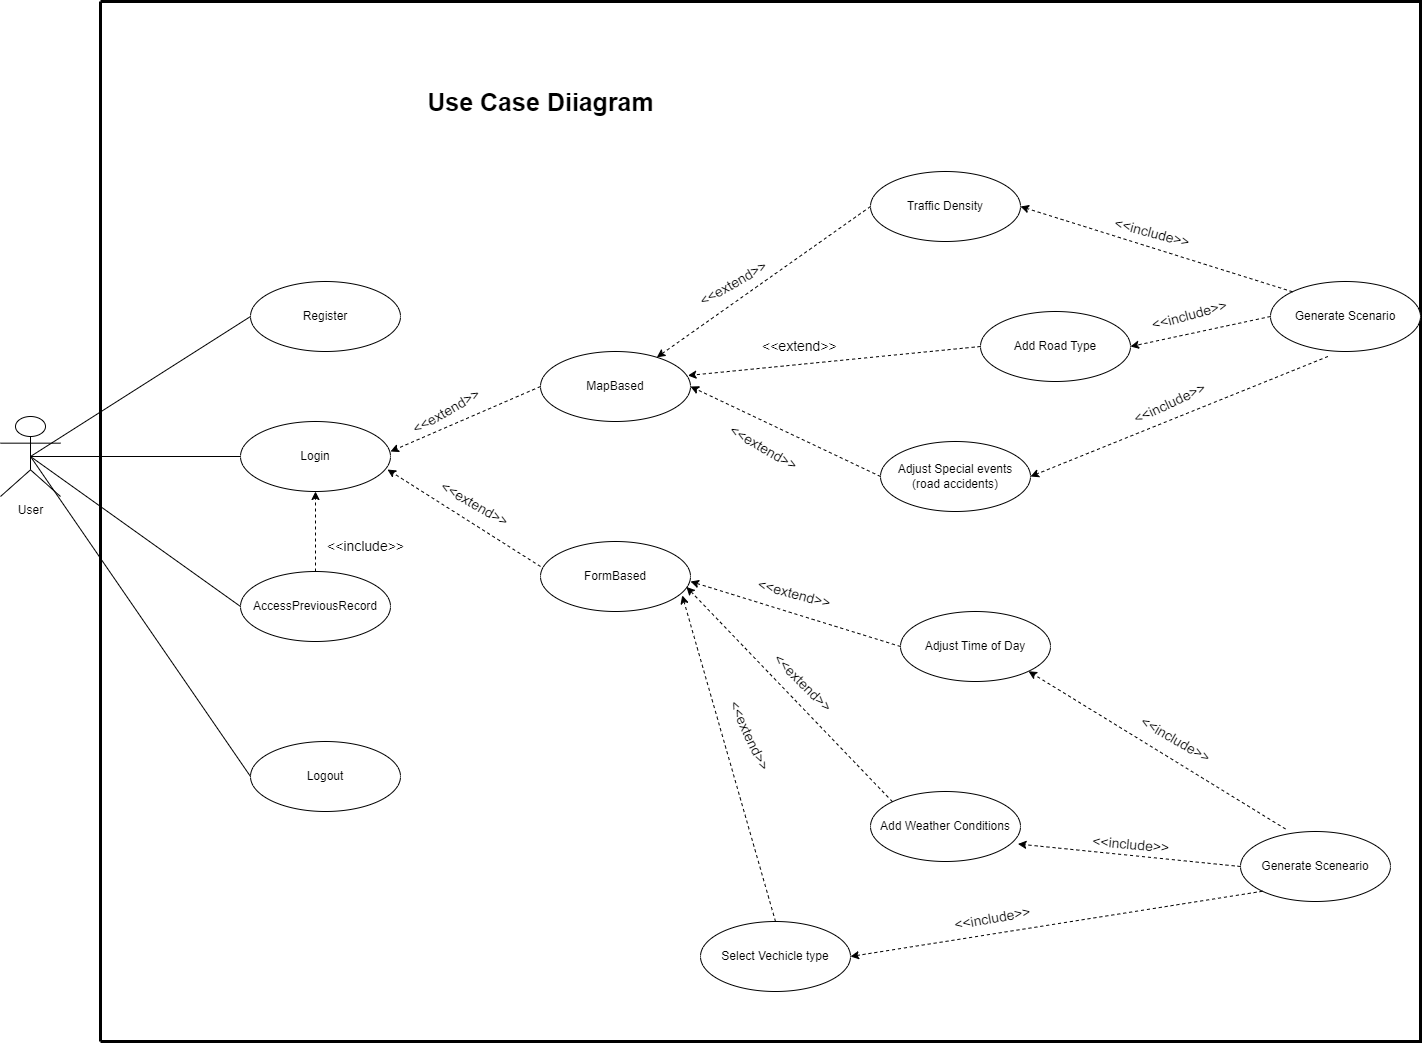

The diagram above was exported from draw.io. Its source (the exported page's mxGraphModel, read from the mxfile embedded in the PNG):
<mxGraphModel dx="1985" dy="1565" grid="1" gridSize="10" guides="1" tooltips="1" connect="1" arrows="1" fold="1" page="0" pageScale="1" pageWidth="850" pageHeight="1100" math="0" shadow="0">
  <root>
    <mxCell id="0" />
    <mxCell id="1" parent="0" />
    <mxCell id="ZIWhzgIotkqJ4GeGgNH0-1" value="User" style="shape=umlActor;verticalLabelPosition=bottom;verticalAlign=top;html=1;outlineConnect=0;" parent="1" vertex="1">
      <mxGeometry x="140" y="215" width="60" height="80" as="geometry" />
    </mxCell>
    <mxCell id="ZIWhzgIotkqJ4GeGgNH0-2" value="Login" style="ellipse;whiteSpace=wrap;html=1;" parent="1" vertex="1">
      <mxGeometry x="380" y="220" width="150" height="70" as="geometry" />
    </mxCell>
    <mxCell id="ZIWhzgIotkqJ4GeGgNH0-3" value="Logout" style="ellipse;whiteSpace=wrap;html=1;" parent="1" vertex="1">
      <mxGeometry x="390" y="540" width="150" height="70" as="geometry" />
    </mxCell>
    <mxCell id="ZIWhzgIotkqJ4GeGgNH0-4" value="Adjust Time of Day" style="ellipse;whiteSpace=wrap;html=1;" parent="1" vertex="1">
      <mxGeometry x="1040" y="410" width="150" height="70" as="geometry" />
    </mxCell>
    <mxCell id="ZIWhzgIotkqJ4GeGgNH0-5" value="FormBased" style="ellipse;whiteSpace=wrap;html=1;" parent="1" vertex="1">
      <mxGeometry x="680" y="340" width="150" height="70" as="geometry" />
    </mxCell>
    <mxCell id="ZIWhzgIotkqJ4GeGgNH0-6" value="MapBased" style="ellipse;whiteSpace=wrap;html=1;" parent="1" vertex="1">
      <mxGeometry x="680" y="150" width="150" height="70" as="geometry" />
    </mxCell>
    <mxCell id="ZIWhzgIotkqJ4GeGgNH0-7" value="Register" style="ellipse;whiteSpace=wrap;html=1;" parent="1" vertex="1">
      <mxGeometry x="390" y="80" width="150" height="70" as="geometry" />
    </mxCell>
    <mxCell id="ZIWhzgIotkqJ4GeGgNH0-8" value="AccessPreviousRecord" style="ellipse;whiteSpace=wrap;html=1;" parent="1" vertex="1">
      <mxGeometry x="380" y="370" width="150" height="70" as="geometry" />
    </mxCell>
    <mxCell id="ZIWhzgIotkqJ4GeGgNH0-10" value="" style="endArrow=classic;dashed=1;html=1;rounded=0;exitX=0;exitY=0.5;exitDx=0;exitDy=0;startArrow=none;startFill=0;endFill=1;" parent="1" source="xctrxGqShikkJsWvaKnF-5" target="ZIWhzgIotkqJ4GeGgNH0-6" edge="1">
      <mxGeometry width="50" height="50" relative="1" as="geometry">
        <mxPoint x="860" y="265" as="sourcePoint" />
        <mxPoint x="833" y="194" as="targetPoint" />
      </mxGeometry>
    </mxCell>
    <mxCell id="ZIWhzgIotkqJ4GeGgNH0-11" value="" style="endArrow=classic;dashed=1;html=1;rounded=0;exitX=0;exitY=0.5;exitDx=0;exitDy=0;endFill=1;" parent="1" source="ZIWhzgIotkqJ4GeGgNH0-4" edge="1">
      <mxGeometry width="50" height="50" relative="1" as="geometry">
        <mxPoint x="921" y="375" as="sourcePoint" />
        <mxPoint x="830" y="380" as="targetPoint" />
      </mxGeometry>
    </mxCell>
    <mxCell id="ZIWhzgIotkqJ4GeGgNH0-12" value="" style="endArrow=classic;dashed=1;html=1;rounded=0;exitX=0;exitY=0.357;exitDx=0;exitDy=0;exitPerimeter=0;entryX=0.98;entryY=0.686;entryDx=0;entryDy=0;entryPerimeter=0;startArrow=none;startFill=0;endFill=1;" parent="1" source="ZIWhzgIotkqJ4GeGgNH0-5" target="ZIWhzgIotkqJ4GeGgNH0-2" edge="1">
      <mxGeometry width="50" height="50" relative="1" as="geometry">
        <mxPoint x="684" y="359" as="sourcePoint" />
        <mxPoint x="570" y="310" as="targetPoint" />
      </mxGeometry>
    </mxCell>
    <mxCell id="ZIWhzgIotkqJ4GeGgNH0-13" value="" style="endArrow=classic;dashed=1;html=1;rounded=0;exitX=0;exitY=0.5;exitDx=0;exitDy=0;startArrow=none;startFill=0;endFill=1;" parent="1" source="ZIWhzgIotkqJ4GeGgNH0-6" edge="1">
      <mxGeometry width="50" height="50" relative="1" as="geometry">
        <mxPoint x="644" y="299.5" as="sourcePoint" />
        <mxPoint x="530" y="250" as="targetPoint" />
      </mxGeometry>
    </mxCell>
    <mxCell id="ZIWhzgIotkqJ4GeGgNH0-14" value="" style="endArrow=none;html=1;rounded=0;entryX=0.5;entryY=0.5;entryDx=0;entryDy=0;entryPerimeter=0;exitX=0;exitY=0.5;exitDx=0;exitDy=0;" parent="1" source="ZIWhzgIotkqJ4GeGgNH0-7" target="ZIWhzgIotkqJ4GeGgNH0-1" edge="1">
      <mxGeometry width="50" height="50" relative="1" as="geometry">
        <mxPoint x="700" y="420" as="sourcePoint" />
        <mxPoint x="750" y="370" as="targetPoint" />
      </mxGeometry>
    </mxCell>
    <mxCell id="ZIWhzgIotkqJ4GeGgNH0-15" value="" style="endArrow=none;html=1;rounded=0;exitX=0;exitY=0.5;exitDx=0;exitDy=0;" parent="1" source="ZIWhzgIotkqJ4GeGgNH0-2" edge="1">
      <mxGeometry width="50" height="50" relative="1" as="geometry">
        <mxPoint x="430" y="115" as="sourcePoint" />
        <mxPoint x="170" y="255" as="targetPoint" />
      </mxGeometry>
    </mxCell>
    <mxCell id="ZIWhzgIotkqJ4GeGgNH0-16" value="" style="endArrow=none;html=1;rounded=0;exitX=0;exitY=0.5;exitDx=0;exitDy=0;" parent="1" source="ZIWhzgIotkqJ4GeGgNH0-8" edge="1">
      <mxGeometry width="50" height="50" relative="1" as="geometry">
        <mxPoint x="410" y="135" as="sourcePoint" />
        <mxPoint x="170" y="255" as="targetPoint" />
      </mxGeometry>
    </mxCell>
    <mxCell id="ZIWhzgIotkqJ4GeGgNH0-17" value="" style="endArrow=none;html=1;rounded=0;entryX=0.5;entryY=0.5;entryDx=0;entryDy=0;entryPerimeter=0;exitX=0;exitY=0.5;exitDx=0;exitDy=0;" parent="1" source="ZIWhzgIotkqJ4GeGgNH0-3" target="ZIWhzgIotkqJ4GeGgNH0-1" edge="1">
      <mxGeometry width="50" height="50" relative="1" as="geometry">
        <mxPoint x="320" y="380" as="sourcePoint" />
        <mxPoint x="100" y="520" as="targetPoint" />
      </mxGeometry>
    </mxCell>
    <mxCell id="ZIWhzgIotkqJ4GeGgNH0-18" value="" style="endArrow=classic;dashed=1;html=1;rounded=0;exitX=0.5;exitY=0;exitDx=0;exitDy=0;entryX=0.5;entryY=1;entryDx=0;entryDy=0;startArrow=none;startFill=0;endFill=1;" parent="1" source="ZIWhzgIotkqJ4GeGgNH0-8" target="ZIWhzgIotkqJ4GeGgNH0-2" edge="1">
      <mxGeometry width="50" height="50" relative="1" as="geometry">
        <mxPoint x="603" y="387" as="sourcePoint" />
        <mxPoint x="450" y="290" as="targetPoint" />
      </mxGeometry>
    </mxCell>
    <mxCell id="ZIWhzgIotkqJ4GeGgNH0-20" value="&lt;font style=&quot;font-size: 14px;&quot;&gt;&amp;lt;&amp;lt;include&amp;gt;&amp;gt;&lt;/font&gt;" style="text;html=1;align=center;verticalAlign=middle;resizable=0;points=[];autosize=1;strokeColor=none;fillColor=none;" parent="1" vertex="1">
      <mxGeometry x="455" y="330" width="100" height="30" as="geometry" />
    </mxCell>
    <mxCell id="ZIWhzgIotkqJ4GeGgNH0-21" value="&lt;span style=&quot;color: rgb(0, 0, 0); font-family: Helvetica; font-size: 14px; font-style: normal; font-variant-ligatures: normal; font-variant-caps: normal; font-weight: 400; letter-spacing: normal; orphans: 2; text-align: center; text-indent: 0px; text-transform: none; widows: 2; word-spacing: 0px; -webkit-text-stroke-width: 0px; background-color: rgb(255, 255, 255); text-decoration-thickness: initial; text-decoration-style: initial; text-decoration-color: initial; float: none; display: inline !important;&quot;&gt;&amp;lt;&amp;lt;extend&amp;gt;&amp;gt;&lt;/span&gt;" style="text;whiteSpace=wrap;html=1;rotation=30;" parent="1" vertex="1">
      <mxGeometry x="570" y="295" width="110" height="40" as="geometry" />
    </mxCell>
    <mxCell id="ZIWhzgIotkqJ4GeGgNH0-22" value="&#10;&lt;span style=&quot;color: rgb(0, 0, 0); font-family: Helvetica; font-size: 14px; font-style: normal; font-variant-ligatures: normal; font-variant-caps: normal; font-weight: 400; letter-spacing: normal; orphans: 2; text-align: center; text-indent: 0px; text-transform: none; widows: 2; word-spacing: 0px; -webkit-text-stroke-width: 0px; background-color: rgb(255, 255, 255); text-decoration-thickness: initial; text-decoration-style: initial; text-decoration-color: initial; float: none; display: inline !important;&quot;&gt;&amp;lt;&amp;lt;extend&amp;gt;&amp;gt;&lt;/span&gt;&#10;&#10;" style="text;whiteSpace=wrap;html=1;rotation=-30;" parent="1" vertex="1">
      <mxGeometry x="540" y="175" width="110" height="40" as="geometry" />
    </mxCell>
    <mxCell id="ZIWhzgIotkqJ4GeGgNH0-24" value="&lt;span style=&quot;color: rgb(0, 0, 0); font-family: Helvetica; font-size: 14px; font-style: normal; font-variant-ligatures: normal; font-variant-caps: normal; font-weight: 400; letter-spacing: normal; orphans: 2; text-align: center; text-indent: 0px; text-transform: none; widows: 2; word-spacing: 0px; -webkit-text-stroke-width: 0px; background-color: rgb(255, 255, 255); text-decoration-thickness: initial; text-decoration-style: initial; text-decoration-color: initial; float: none; display: inline !important;&quot;&gt;&amp;lt;&amp;lt;extend&amp;gt;&amp;gt;&lt;/span&gt;" style="text;whiteSpace=wrap;html=1;rotation=65;" parent="1" vertex="1">
      <mxGeometry x="830" y="520" width="100" height="60" as="geometry" />
    </mxCell>
    <mxCell id="ZIWhzgIotkqJ4GeGgNH0-31" value="" style="endArrow=none;html=1;rounded=0;strokeWidth=3;" parent="1" edge="1">
      <mxGeometry width="50" height="50" relative="1" as="geometry">
        <mxPoint x="240" y="840" as="sourcePoint" />
        <mxPoint x="240" y="-200" as="targetPoint" />
        <Array as="points">
          <mxPoint x="1560" y="840" />
          <mxPoint x="1560" y="-200" />
          <mxPoint x="1080" y="-200" />
        </Array>
      </mxGeometry>
    </mxCell>
    <mxCell id="ZIWhzgIotkqJ4GeGgNH0-32" value="" style="endArrow=none;html=1;rounded=0;endSize=6;strokeWidth=3;" parent="1" edge="1">
      <mxGeometry width="50" height="50" relative="1" as="geometry">
        <mxPoint x="240" y="840" as="sourcePoint" />
        <mxPoint x="240" y="-200" as="targetPoint" />
      </mxGeometry>
    </mxCell>
    <mxCell id="ZIWhzgIotkqJ4GeGgNH0-33" value="&lt;font size=&quot;1&quot; style=&quot;&quot;&gt;&lt;b style=&quot;font-size: 25px;&quot;&gt;Use Case Diiagram&lt;/b&gt;&lt;/font&gt;" style="text;html=1;align=center;verticalAlign=middle;resizable=0;points=[];autosize=1;strokeColor=none;fillColor=none;" parent="1" vertex="1">
      <mxGeometry x="555" y="-120" width="250" height="40" as="geometry" />
    </mxCell>
    <mxCell id="xctrxGqShikkJsWvaKnF-2" value="Adjust Special events&lt;br&gt;(road accidents)" style="ellipse;whiteSpace=wrap;html=1;" vertex="1" parent="1">
      <mxGeometry x="1020" y="240" width="150" height="70" as="geometry" />
    </mxCell>
    <mxCell id="xctrxGqShikkJsWvaKnF-3" value="Select Vechicle type" style="ellipse;whiteSpace=wrap;html=1;" vertex="1" parent="1">
      <mxGeometry x="840" y="720" width="150" height="70" as="geometry" />
    </mxCell>
    <mxCell id="xctrxGqShikkJsWvaKnF-4" value="Add Road Type" style="ellipse;whiteSpace=wrap;html=1;" vertex="1" parent="1">
      <mxGeometry x="1120" y="110" width="150" height="70" as="geometry" />
    </mxCell>
    <mxCell id="xctrxGqShikkJsWvaKnF-5" value="Traffic Density" style="ellipse;whiteSpace=wrap;html=1;" vertex="1" parent="1">
      <mxGeometry x="1010" y="-30" width="150" height="70" as="geometry" />
    </mxCell>
    <mxCell id="xctrxGqShikkJsWvaKnF-7" value="Add Weather Conditions" style="ellipse;whiteSpace=wrap;html=1;" vertex="1" parent="1">
      <mxGeometry x="1010" y="590" width="150" height="70" as="geometry" />
    </mxCell>
    <mxCell id="xctrxGqShikkJsWvaKnF-10" value="" style="endArrow=classic;dashed=1;html=1;rounded=0;exitX=0;exitY=0.5;exitDx=0;exitDy=0;entryX=0.983;entryY=0.343;entryDx=0;entryDy=0;entryPerimeter=0;startArrow=none;startFill=0;endFill=1;" edge="1" parent="1" source="xctrxGqShikkJsWvaKnF-4" target="ZIWhzgIotkqJ4GeGgNH0-6">
      <mxGeometry width="50" height="50" relative="1" as="geometry">
        <mxPoint x="1020" y="160" as="sourcePoint" />
        <mxPoint x="870" y="266" as="targetPoint" />
      </mxGeometry>
    </mxCell>
    <mxCell id="xctrxGqShikkJsWvaKnF-13" value="" style="endArrow=classic;dashed=1;html=1;rounded=0;exitX=0;exitY=0.5;exitDx=0;exitDy=0;entryX=1;entryY=0.5;entryDx=0;entryDy=0;startArrow=none;startFill=0;endFill=1;" edge="1" parent="1" source="xctrxGqShikkJsWvaKnF-2" target="ZIWhzgIotkqJ4GeGgNH0-6">
      <mxGeometry width="50" height="50" relative="1" as="geometry">
        <mxPoint x="990" y="95" as="sourcePoint" />
        <mxPoint x="840" y="201" as="targetPoint" />
      </mxGeometry>
    </mxCell>
    <mxCell id="xctrxGqShikkJsWvaKnF-14" value="" style="endArrow=classic;dashed=1;html=1;rounded=0;exitX=0;exitY=0;exitDx=0;exitDy=0;startArrow=none;startFill=0;endFill=1;entryX=0.973;entryY=0.649;entryDx=0;entryDy=0;entryPerimeter=0;" edge="1" parent="1" source="xctrxGqShikkJsWvaKnF-7" target="ZIWhzgIotkqJ4GeGgNH0-5">
      <mxGeometry width="50" height="50" relative="1" as="geometry">
        <mxPoint x="960" y="330" as="sourcePoint" />
        <mxPoint x="830" y="380" as="targetPoint" />
      </mxGeometry>
    </mxCell>
    <mxCell id="xctrxGqShikkJsWvaKnF-15" value="" style="endArrow=classic;dashed=1;html=1;rounded=0;exitX=0.5;exitY=0;exitDx=0;exitDy=0;entryX=0.945;entryY=0.771;entryDx=0;entryDy=0;startArrow=none;startFill=0;endFill=1;entryPerimeter=0;" edge="1" parent="1" source="xctrxGqShikkJsWvaKnF-3" target="ZIWhzgIotkqJ4GeGgNH0-5">
      <mxGeometry width="50" height="50" relative="1" as="geometry">
        <mxPoint x="930" y="420" as="sourcePoint" />
        <mxPoint x="780" y="526" as="targetPoint" />
      </mxGeometry>
    </mxCell>
    <mxCell id="xctrxGqShikkJsWvaKnF-19" value="&lt;span style=&quot;color: rgb(0, 0, 0); font-family: Helvetica; font-size: 14px; font-style: normal; font-variant-ligatures: normal; font-variant-caps: normal; font-weight: 400; letter-spacing: normal; orphans: 2; text-align: center; text-indent: 0px; text-transform: none; widows: 2; word-spacing: 0px; -webkit-text-stroke-width: 0px; background-color: rgb(255, 255, 255); text-decoration-thickness: initial; text-decoration-style: initial; text-decoration-color: initial; float: none; display: inline !important;&quot;&gt;&amp;lt;&amp;lt;extend&amp;gt;&amp;gt;&lt;/span&gt;" style="text;whiteSpace=wrap;html=1;rotation=45;" vertex="1" parent="1">
      <mxGeometry x="890" y="470" width="100" height="60" as="geometry" />
    </mxCell>
    <mxCell id="xctrxGqShikkJsWvaKnF-20" value="&lt;span style=&quot;color: rgb(0, 0, 0); font-family: Helvetica; font-size: 14px; font-style: normal; font-variant-ligatures: normal; font-variant-caps: normal; font-weight: 400; letter-spacing: normal; orphans: 2; text-align: center; text-indent: 0px; text-transform: none; widows: 2; word-spacing: 0px; -webkit-text-stroke-width: 0px; background-color: rgb(255, 255, 255); text-decoration-thickness: initial; text-decoration-style: initial; text-decoration-color: initial; float: none; display: inline !important;&quot;&gt;&amp;lt;&amp;lt;extend&amp;gt;&amp;gt;&lt;/span&gt;" style="text;whiteSpace=wrap;html=1;rotation=0;" vertex="1" parent="1">
      <mxGeometry x="900" y="130" width="100" height="60" as="geometry" />
    </mxCell>
    <mxCell id="xctrxGqShikkJsWvaKnF-21" value="&lt;span style=&quot;color: rgb(0, 0, 0); font-family: Helvetica; font-size: 14px; font-style: normal; font-variant-ligatures: normal; font-variant-caps: normal; font-weight: 400; letter-spacing: normal; orphans: 2; text-align: center; text-indent: 0px; text-transform: none; widows: 2; word-spacing: 0px; -webkit-text-stroke-width: 0px; background-color: rgb(255, 255, 255); text-decoration-thickness: initial; text-decoration-style: initial; text-decoration-color: initial; float: none; display: inline !important;&quot;&gt;&amp;lt;&amp;lt;extend&amp;gt;&amp;gt;&lt;/span&gt;" style="text;whiteSpace=wrap;html=1;rotation=15;" vertex="1" parent="1">
      <mxGeometry x="890" y="380" width="100" height="60" as="geometry" />
    </mxCell>
    <mxCell id="xctrxGqShikkJsWvaKnF-22" value="&lt;span style=&quot;color: rgb(0, 0, 0); font-family: Helvetica; font-size: 14px; font-style: normal; font-variant-ligatures: normal; font-variant-caps: normal; font-weight: 400; letter-spacing: normal; orphans: 2; text-align: center; text-indent: 0px; text-transform: none; widows: 2; word-spacing: 0px; -webkit-text-stroke-width: 0px; background-color: rgb(255, 255, 255); text-decoration-thickness: initial; text-decoration-style: initial; text-decoration-color: initial; float: none; display: inline !important;&quot;&gt;&amp;lt;&amp;lt;extend&amp;gt;&amp;gt;&lt;/span&gt;" style="text;whiteSpace=wrap;html=1;rotation=-30;" vertex="1" parent="1">
      <mxGeometry x="840" y="60" width="100" height="60" as="geometry" />
    </mxCell>
    <mxCell id="xctrxGqShikkJsWvaKnF-26" value="&lt;span style=&quot;color: rgb(0, 0, 0); font-family: Helvetica; font-size: 14px; font-style: normal; font-variant-ligatures: normal; font-variant-caps: normal; font-weight: 400; letter-spacing: normal; orphans: 2; text-align: center; text-indent: 0px; text-transform: none; widows: 2; word-spacing: 0px; -webkit-text-stroke-width: 0px; background-color: rgb(255, 255, 255); text-decoration-thickness: initial; text-decoration-style: initial; text-decoration-color: initial; float: none; display: inline !important;&quot;&gt;&amp;lt;&amp;lt;extend&amp;gt;&amp;gt;&lt;/span&gt;" style="text;whiteSpace=wrap;html=1;rotation=30;" vertex="1" parent="1">
      <mxGeometry x="855" y="235" width="100" height="60" as="geometry" />
    </mxCell>
    <mxCell id="xctrxGqShikkJsWvaKnF-27" value="Generate Scenario" style="ellipse;whiteSpace=wrap;html=1;" vertex="1" parent="1">
      <mxGeometry x="1410" y="80" width="150" height="70" as="geometry" />
    </mxCell>
    <mxCell id="xctrxGqShikkJsWvaKnF-28" value="Generate Sceneario" style="ellipse;whiteSpace=wrap;html=1;" vertex="1" parent="1">
      <mxGeometry x="1380" y="630" width="150" height="70" as="geometry" />
    </mxCell>
    <mxCell id="xctrxGqShikkJsWvaKnF-33" value="" style="endArrow=classic;dashed=1;html=1;rounded=0;exitX=0;exitY=1;exitDx=0;exitDy=0;startArrow=none;startFill=0;endFill=1;entryX=1;entryY=0.5;entryDx=0;entryDy=0;" edge="1" parent="1" source="xctrxGqShikkJsWvaKnF-28" target="xctrxGqShikkJsWvaKnF-3">
      <mxGeometry width="50" height="50" relative="1" as="geometry">
        <mxPoint x="1020" y="15" as="sourcePoint" />
        <mxPoint x="970" y="705" as="targetPoint" />
      </mxGeometry>
    </mxCell>
    <mxCell id="xctrxGqShikkJsWvaKnF-34" value="" style="endArrow=classic;dashed=1;html=1;rounded=0;exitX=0.3;exitY=-0.036;exitDx=0;exitDy=0;startArrow=none;startFill=0;endFill=1;exitPerimeter=0;entryX=1;entryY=1;entryDx=0;entryDy=0;" edge="1" parent="1" source="xctrxGqShikkJsWvaKnF-28" target="ZIWhzgIotkqJ4GeGgNH0-4">
      <mxGeometry width="50" height="50" relative="1" as="geometry">
        <mxPoint x="1030" y="25" as="sourcePoint" />
        <mxPoint x="816" y="176" as="targetPoint" />
      </mxGeometry>
    </mxCell>
    <mxCell id="xctrxGqShikkJsWvaKnF-35" value="" style="endArrow=classic;dashed=1;html=1;rounded=0;exitX=0;exitY=0.5;exitDx=0;exitDy=0;startArrow=none;startFill=0;endFill=1;entryX=0.983;entryY=0.75;entryDx=0;entryDy=0;entryPerimeter=0;" edge="1" parent="1" source="xctrxGqShikkJsWvaKnF-28" target="xctrxGqShikkJsWvaKnF-7">
      <mxGeometry width="50" height="50" relative="1" as="geometry">
        <mxPoint x="1040" y="35" as="sourcePoint" />
        <mxPoint x="826" y="186" as="targetPoint" />
      </mxGeometry>
    </mxCell>
    <mxCell id="xctrxGqShikkJsWvaKnF-36" value="" style="endArrow=classic;dashed=1;html=1;rounded=0;exitX=0.383;exitY=1.071;exitDx=0;exitDy=0;startArrow=none;startFill=0;endFill=1;exitPerimeter=0;entryX=1;entryY=0.5;entryDx=0;entryDy=0;" edge="1" parent="1" source="xctrxGqShikkJsWvaKnF-27" target="xctrxGqShikkJsWvaKnF-2">
      <mxGeometry width="50" height="50" relative="1" as="geometry">
        <mxPoint x="1050" y="45" as="sourcePoint" />
        <mxPoint x="836" y="196" as="targetPoint" />
      </mxGeometry>
    </mxCell>
    <mxCell id="xctrxGqShikkJsWvaKnF-37" value="" style="endArrow=classic;dashed=1;html=1;rounded=0;startArrow=none;startFill=0;endFill=1;exitX=0;exitY=0.5;exitDx=0;exitDy=0;entryX=1;entryY=0.5;entryDx=0;entryDy=0;" edge="1" parent="1" source="xctrxGqShikkJsWvaKnF-27" target="xctrxGqShikkJsWvaKnF-4">
      <mxGeometry width="50" height="50" relative="1" as="geometry">
        <mxPoint x="1290" y="80" as="sourcePoint" />
        <mxPoint x="846" y="206" as="targetPoint" />
      </mxGeometry>
    </mxCell>
    <mxCell id="xctrxGqShikkJsWvaKnF-38" value="" style="endArrow=classic;dashed=1;html=1;rounded=0;startArrow=none;startFill=0;endFill=1;exitX=0;exitY=0;exitDx=0;exitDy=0;entryX=1;entryY=0.5;entryDx=0;entryDy=0;" edge="1" parent="1" source="xctrxGqShikkJsWvaKnF-27" target="xctrxGqShikkJsWvaKnF-5">
      <mxGeometry width="50" height="50" relative="1" as="geometry">
        <mxPoint x="1240" y="60" as="sourcePoint" />
        <mxPoint x="856" y="216" as="targetPoint" />
      </mxGeometry>
    </mxCell>
    <mxCell id="xctrxGqShikkJsWvaKnF-41" value="&lt;span style=&quot;color: rgb(0, 0, 0); font-family: Helvetica; font-size: 14px; font-style: normal; font-variant-ligatures: normal; font-variant-caps: normal; font-weight: 400; letter-spacing: normal; orphans: 2; text-align: center; text-indent: 0px; text-transform: none; widows: 2; word-spacing: 0px; -webkit-text-stroke-width: 0px; background-color: rgb(255, 255, 255); text-decoration-thickness: initial; text-decoration-style: initial; text-decoration-color: initial; float: none; display: inline !important;&quot;&gt;&amp;lt;&amp;lt;include&amp;gt;&amp;gt;&lt;/span&gt;" style="text;whiteSpace=wrap;html=1;rotation=5;" vertex="1" parent="1">
      <mxGeometry x="1230" y="630" width="110" height="40" as="geometry" />
    </mxCell>
    <mxCell id="xctrxGqShikkJsWvaKnF-42" value="&lt;span style=&quot;color: rgb(0, 0, 0); font-family: Helvetica; font-size: 14px; font-style: normal; font-variant-ligatures: normal; font-variant-caps: normal; font-weight: 400; letter-spacing: normal; orphans: 2; text-align: center; text-indent: 0px; text-transform: none; widows: 2; word-spacing: 0px; -webkit-text-stroke-width: 0px; background-color: rgb(255, 255, 255); text-decoration-thickness: initial; text-decoration-style: initial; text-decoration-color: initial; float: none; display: inline !important;&quot;&gt;&amp;lt;&amp;lt;include&amp;gt;&amp;gt;&lt;/span&gt;" style="text;whiteSpace=wrap;html=1;rotation=30;" vertex="1" parent="1">
      <mxGeometry x="1270" y="530" width="110" height="40" as="geometry" />
    </mxCell>
    <mxCell id="xctrxGqShikkJsWvaKnF-43" value="&lt;span style=&quot;color: rgb(0, 0, 0); font-family: Helvetica; font-size: 14px; font-style: normal; font-variant-ligatures: normal; font-variant-caps: normal; font-weight: 400; letter-spacing: normal; orphans: 2; text-align: center; text-indent: 0px; text-transform: none; widows: 2; word-spacing: 0px; -webkit-text-stroke-width: 0px; background-color: rgb(255, 255, 255); text-decoration-thickness: initial; text-decoration-style: initial; text-decoration-color: initial; float: none; display: inline !important;&quot;&gt;&amp;lt;&amp;lt;include&amp;gt;&amp;gt;&lt;/span&gt;" style="text;whiteSpace=wrap;html=1;rotation=-10;" vertex="1" parent="1">
      <mxGeometry x="1091.29" y="699.83" width="110" height="30" as="geometry" />
    </mxCell>
    <mxCell id="xctrxGqShikkJsWvaKnF-45" value="&lt;span style=&quot;color: rgb(0, 0, 0); font-family: Helvetica; font-size: 14px; font-style: normal; font-variant-ligatures: normal; font-variant-caps: normal; font-weight: 400; letter-spacing: normal; orphans: 2; text-align: center; text-indent: 0px; text-transform: none; widows: 2; word-spacing: 0px; -webkit-text-stroke-width: 0px; background-color: rgb(255, 255, 255); text-decoration-thickness: initial; text-decoration-style: initial; text-decoration-color: initial; float: none; display: inline !important;&quot;&gt;&amp;lt;&amp;lt;include&amp;gt;&amp;gt;&lt;/span&gt;" style="text;whiteSpace=wrap;html=1;rotation=15;" vertex="1" parent="1">
      <mxGeometry x="1250" y="20" width="110" height="40" as="geometry" />
    </mxCell>
    <mxCell id="xctrxGqShikkJsWvaKnF-46" value="&lt;span style=&quot;color: rgb(0, 0, 0); font-family: Helvetica; font-size: 14px; font-style: normal; font-variant-ligatures: normal; font-variant-caps: normal; font-weight: 400; letter-spacing: normal; orphans: 2; text-align: center; text-indent: 0px; text-transform: none; widows: 2; word-spacing: 0px; -webkit-text-stroke-width: 0px; background-color: rgb(255, 255, 255); text-decoration-thickness: initial; text-decoration-style: initial; text-decoration-color: initial; float: none; display: inline !important;&quot;&gt;&amp;lt;&amp;lt;include&amp;gt;&amp;gt;&lt;/span&gt;" style="text;whiteSpace=wrap;html=1;rotation=-15;" vertex="1" parent="1">
      <mxGeometry x="1290" y="95" width="110" height="40" as="geometry" />
    </mxCell>
    <mxCell id="xctrxGqShikkJsWvaKnF-47" value="&lt;span style=&quot;color: rgb(0, 0, 0); font-family: Helvetica; font-size: 14px; font-style: normal; font-variant-ligatures: normal; font-variant-caps: normal; font-weight: 400; letter-spacing: normal; orphans: 2; text-align: center; text-indent: 0px; text-transform: none; widows: 2; word-spacing: 0px; -webkit-text-stroke-width: 0px; background-color: rgb(255, 255, 255); text-decoration-thickness: initial; text-decoration-style: initial; text-decoration-color: initial; float: none; display: inline !important;&quot;&gt;&amp;lt;&amp;lt;include&amp;gt;&amp;gt;&lt;/span&gt;" style="text;whiteSpace=wrap;html=1;rotation=-25;" vertex="1" parent="1">
      <mxGeometry x="1270" y="180" width="110" height="40" as="geometry" />
    </mxCell>
  </root>
</mxGraphModel>